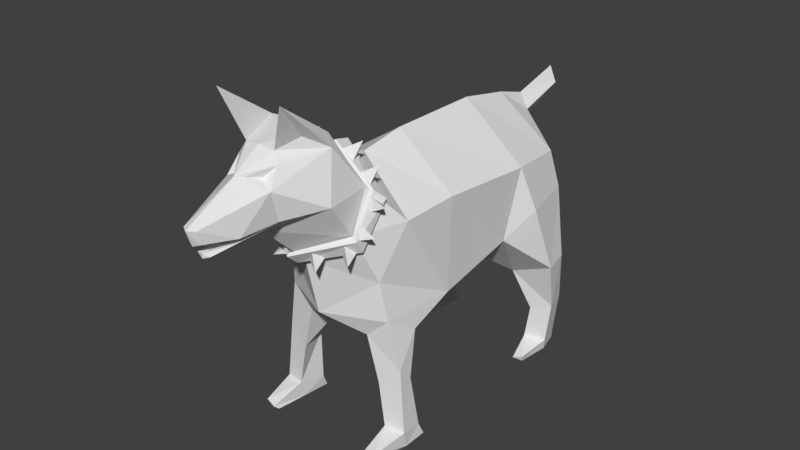 # Source: Dog.blend  (saved by Blender 2.78.0; exported with 4.5.12 LTS)
import bpy
from mathutils import Matrix  # noqa: F401  (used for matrix-valued properties, if any)

bpy.ops.wm.read_factory_settings(use_empty=True)
scene = bpy.context.scene
scene.name = 'Scene'

# ---- collections
col_collection_1 = bpy.data.collections.new('Collection 1'); scene.collection.children.link(col_collection_1)

# ---- materials (node trees are filled in below, after node groups)
mat_dog = bpy.data.materials.new('Dog')
mat_dog.alpha_threshold = 0.0
mat_dog.use_transparent_shadow = False
mat_dog.roughness = 0.5
mat_dog.line_color = (0.0, 0.0, 0.0, 1.0)
mat_eyes = bpy.data.materials.new('Eyes')
mat_eyes.alpha_threshold = 0.0
mat_eyes.use_transparent_shadow = False
mat_eyes.roughness = 0.5
mat_collar = bpy.data.materials.new('Collar')
mat_collar.alpha_threshold = 0.0
mat_collar.use_transparent_shadow = False
mat_collar.roughness = 0.5
mat_spikes = bpy.data.materials.new('Spikes')
mat_spikes.alpha_threshold = 0.0
mat_spikes.use_transparent_shadow = False
mat_spikes.roughness = 0.5

# ---- material node trees

# ---- world
world_world = bpy.data.worlds.new('World'); scene.world = world_world
world_world.color = (0.05088, 0.05088, 0.05088)
world_world.use_sun_shadow = False
world_world.sun_shadow_jitter_overblur = 0.0
world_world.cycles.sampling_method = 'MANUAL'

# ---- meshes
me_cube = bpy.data.meshes.new('Cube')
me_cube.from_pydata([(0.1353, -0.4183, 0.5851), (0.138, -0.3633, 0.6926), (0.1355, -0.3973, 0.5523), (0.1535, -0.3383, 0.6685), (0.0, -0.466, 0.5088), (0.0, -0.2906, 0.7536), (0.0, -0.4965, 0.5361), (0.0, -0.3304, 0.7629), (0.1272, -0.3657, 0.6918), (0.1215, -0.4121, 0.594), (0.0, -0.4928, 0.5445), (0.0, -0.3369, 0.7569), (0.144, -0.3387, 0.6633), (0.1255, -0.3908, 0.5544), (0.0, -0.4585, 0.5062), (0.0, -0.3008, 0.7395), (0.04094, -0.3064, 0.7261), (0.05946, -0.343, 0.7282), (0.06603, -0.314, 0.7721), (0.0243, -0.3365, 0.7485), (0.1454, -0.3447, 0.6569), (0.1395, -0.3765, 0.6442), (0.1791, -0.3732, 0.6648), (0.1365, -0.3706, 0.6783), (0.08769, -0.3544, 0.7141), (0.1294, -0.3319, 0.7378), (0.1229, -0.3609, 0.6939), (0.1043, -0.3243, 0.6917), (0.1374, -0.3789, 0.5912), (0.1338, -0.412, 0.587), (0.1735, -0.401, 0.6004), (0.1339, -0.399, 0.6179), (0.1225, -0.4015, 0.5525), (0.09257, -0.4188, 0.5414), (0.1317, -0.4437, 0.5342), (0.1089, -0.4287, 0.5724), (0.05644, -0.4351, 0.5294), (0.02648, -0.4525, 0.5182), (0.0656, -0.4774, 0.511), (0.04277, -0.4624, 0.5492), (0.1681, 0.09903, 0.3904), (0.138, -0.3461, 0.4543), (0.1916, 0.1279, 0.5911), (0.1735, -0.2892, 0.6004), (0.0, 0.1457, 0.2961), (0.0, -0.4049, 0.3513), (0.0, 0.1535, 0.7228), (0.0, -0.2378, 0.7045), (0.0, 0.3932, 0.5711), (0.03059, 0.3889, 0.6275), (0.0, 0.3976, 0.6662), (0.1221, -0.48, 0.6868), (0.09965, -0.4489, 0.8095), (0.0, -0.5649, 0.6274), (0.0, -0.4317, 0.8402), (0.05903, -0.5704, 0.6703), (0.05656, -0.5615, 0.7952), (0.0, -0.5974, 0.6732), (0.0, -0.5605, 0.8267), (0.04758, -0.6696, 0.6672), (0.06436, -0.5947, 0.7492), (0.0, -0.6889, 0.6647), (0.01353, -0.6162, 0.7749), (0.01739, -0.7478, 0.6739), (0.01814, -0.756, 0.7075), (0.0, -0.7531, 0.6675), (0.0, -0.7675, 0.7079), (0.1158, 0.3506, 0.4391), (0.0, 0.3244, 0.2827), (0.0, 0.3053, 0.6935), (0.1603, 0.3112, 0.5682), (0.02274, 0.5364, 0.6614), (0.0, 0.5495, 0.6433), (0.0, 0.5421, 0.7037), (0.1757, -0.1408, 0.3529), (0.179, -0.1374, 0.6062), (0.0, -0.1096, 0.7236), (0.0, -0.1543, 0.2711), (0.1628, -0.2485, 0.2959), (0.1497, -0.3326, 0.3469), (0.08946, -0.3373, 0.2924), (0.08207, -0.2386, 0.2572), (0.177, -0.2826, 0.1795), (0.1776, -0.3211, 0.2176), (0.1213, -0.3336, 0.1684), (0.137, -0.2598, 0.1733), (0.1888, -0.265, 0.03916), (0.1932, -0.3259, 0.04843), (0.1408, -0.3356, 0.05219), (0.1318, -0.2631, 0.03716), (0.1918, -0.2491, 0.004906), (0.1914, -0.3151, 0.003197), (0.139, -0.3247, 0.006959), (0.1348, -0.2472, 0.002909), (0.1778, -0.4215, 0.03089), (0.1476, -0.4293, 0.0253), (0.1722, -0.4103, 0.0103), (0.1415, -0.4173, 0.01493), (0.2179, 0.1646, 0.4673), (0.1842, 0.3226, 0.4698), (0.1185, 0.2249, 0.2327), (0.2316, 0.2341, 0.2752), (0.1187, 0.3001, 0.236), (0.2182, 0.307, 0.2812), (0.1631, 0.2545, 0.1182), (0.2167, 0.2761, 0.1334), (0.1539, 0.3261, 0.1165), (0.2, 0.3412, 0.1322), (0.1508, 0.2516, 0.0261), (0.2044, 0.2732, 0.01993), (0.1416, 0.3233, 0.02444), (0.1877, 0.3384, 0.01873), (0.1741, 0.2572, -0.009562), (0.2005, 0.2772, -0.00935), (0.1469, 0.2556, -0.0003125), (0.1377, 0.3273, -0.001977), (0.1838, 0.3424, -0.01055), (0.1692, 0.1725, 0.0002219), (0.1925, 0.1837, 0.005603), (0.1595, 0.1799, -0.009661), (0.1876, 0.1889, -0.01207), (0.09077, -0.5827, 0.937), (0.08249, -0.44, 0.836), (0.04097, -0.5559, 0.8215), (0.0, -0.3409, 0.7559), (0.1194, -0.3685, 0.6967), (0.114, -0.4072, 0.5876), (0.0, -0.4412, 0.5072), (0.01901, -0.7264, 0.6386), (0.0, -0.7314, 0.6423), (0.0, -0.7309, 0.6309), (0.0, -0.6645, 0.6459), (0.03781, -0.6672, 0.6529), (0.0, -0.6476, 0.6317), (0.0, -0.5921, 0.6593), (0.0, -0.6342, 0.778), (0.0296, -0.5817, 0.766), (0.06798, -0.5037, 0.8425)], [], [(3, 0, 2), (4, 0, 6), (1, 9, 0), (5, 1, 3), (9, 14, 10), (7, 8, 1), (0, 10, 6), (8, 15, 12), (9, 12, 13), (2, 12, 3), (5, 12, 15), (14, 2, 4), (3, 1, 0), (4, 2, 0), (1, 8, 9), (5, 7, 1), (9, 13, 14), (7, 11, 8), (0, 9, 10), (8, 11, 15), (9, 8, 12), (2, 13, 12), (5, 3, 12), (14, 13, 2), (16, 18, 17), (24, 25, 27), (17, 18, 19), (20, 22, 21), (21, 22, 23), (19, 18, 16), (23, 22, 20), (26, 25, 24), (27, 25, 26), (28, 30, 29), (29, 30, 31), (31, 30, 28), (32, 34, 33), (33, 34, 35), (35, 34, 32), (36, 38, 37), (37, 38, 39), (39, 38, 36), (74, 43, 41), (75, 47, 43), (125, 51, 126), (74, 79, 78), (69, 49, 50), (50, 71, 73), (70, 48, 49), (133, 132, 128, 130), (122, 52, 125), (126, 53, 127), (56, 62, 136), (135, 64, 60), (57, 59, 61), (46, 70, 69), (59, 64, 63), (61, 63, 65), (66, 63, 64), (48, 72, 71), (74, 44, 40), (42, 76, 75), (40, 75, 74), (81, 84, 80), (45, 81, 80), (45, 79, 41), (74, 81, 77), (82, 89, 85), (78, 83, 82), (81, 82, 85), (80, 83, 79), (89, 92, 88), (84, 87, 83), (85, 88, 84), (82, 87, 86), (91, 93, 90), (86, 91, 90), (86, 93, 89), (92, 95, 88), (94, 97, 96), (92, 96, 97), (91, 94, 96), (88, 94, 87), (68, 100, 44), (67, 102, 68), (42, 99, 70), (40, 98, 42), (103, 105, 107), (102, 107, 106), (67, 103, 102), (99, 101, 103), (40, 101, 98), (106, 108, 104), (100, 105, 101), (102, 104, 100), (111, 113, 116), (111, 115, 110), (106, 111, 110), (107, 109, 111), (104, 109, 105), (114, 115, 112), (113, 115, 116), (108, 118, 109), (110, 114, 108), (112, 119, 114), (117, 120, 118), (109, 120, 113), (108, 119, 117), (112, 120, 119), (135, 123, 58), (41, 127, 45), (47, 125, 43), (43, 126, 41), (74, 75, 43), (75, 76, 47), (125, 52, 51), (74, 41, 79), (69, 70, 49), (50, 49, 71), (67, 68, 48), (70, 67, 48), (53, 51, 55), (126, 51, 53), (56, 123, 135), (135, 66, 64), (51, 60, 55), (46, 42, 70), (59, 60, 64), (61, 59, 63), (66, 65, 63), (71, 72, 73), (49, 48, 71), (74, 77, 44), (42, 46, 76), (40, 42, 75), (81, 85, 84), (45, 77, 81), (45, 80, 79), (74, 78, 81), (82, 86, 89), (78, 79, 83), (81, 78, 82), (80, 84, 83), (89, 93, 92), (84, 88, 87), (85, 89, 88), (82, 83, 87), (91, 92, 93), (86, 87, 91), (86, 90, 93), (92, 97, 95), (94, 95, 97), (92, 91, 96), (91, 87, 94), (88, 95, 94), (68, 102, 100), (42, 98, 99), (67, 70, 99), (103, 101, 105), (102, 103, 107), (40, 44, 100), (67, 99, 103), (99, 98, 101), (40, 100, 101), (106, 110, 108), (100, 104, 105), (102, 106, 104), (111, 109, 113), (111, 116, 115), (106, 107, 111), (107, 105, 109), (104, 108, 109), (113, 112, 115), (108, 117, 118), (110, 115, 114), (117, 119, 120), (109, 118, 120), (108, 114, 119), (112, 113, 120), (122, 121, 52), (122, 124, 54), (123, 52, 137), (41, 126, 127), (47, 124, 125), (43, 125, 126), (122, 54, 58), (58, 123, 122), (121, 122, 123), (52, 123, 56), (124, 122, 125), (130, 128, 129), (132, 131, 129, 128), (55, 57, 134), (53, 55, 132, 133), (52, 60, 51), (134, 131, 132, 55), (59, 55, 60), (55, 59, 57), (60, 62, 135), (62, 56, 135), (60, 56, 136), (62, 60, 136), (56, 60, 52), (52, 121, 137), (121, 123, 137)])
me_cube.polygons.foreach_set('material_index', [2, 2, 2, 2, 2, 2, 2, 2, 2, 2, 2, 2, 2, 2, 2, 2, 2, 2, 2, 2, 2, 2, 2, 2, 3, 3, 3, 3, 3, 3, 3, 3, 3, 3, 3, 3, 3, 3, 3, 3, 3, 3, 0, 0, 0, 0, 0, 0, 0, 0, 0, 0, 1, 0, 0, 0, 0, 0, 0, 0, 0, 0, 0, 0, 0, 0, 0, 0, 0, 0, 0, 0, 0, 0, 0, 0, 0, 0, 0, 0, 0, 0, 0, 0, 0, 0, 0, 0, 0, 0, 0, 0, 0, 0, 0, 0, 0, 0, 0, 0, 0, 0, 0, 0, 0, 0, 0, 0, 0, 0, 0, 0, 0, 0, 0, 0, 0, 0, 0, 0, 0, 0, 0, 0, 0, 0, 0, 0, 0, 0, 0, 0, 0, 0, 0, 0, 0, 0, 0, 0, 0, 0, 0, 0, 0, 0, 0, 0, 0, 0, 0, 0, 0, 0, 0, 0, 0, 0, 0, 0, 0, 0, 0, 0, 0, 0, 0, 0, 0, 0, 0, 0, 0, 0, 0, 0, 0, 0, 0, 0, 0, 0, 0, 0, 0, 0, 0, 0, 0, 0, 0, 0, 0, 0, 0, 0, 0, 0, 0, 0, 1, 1, 0, 0, 0])
me_cube.materials.append(mat_dog)
me_cube.materials.append(mat_eyes)
me_cube.materials.append(mat_collar)
me_cube.materials.append(mat_spikes)
me_cube.use_remesh_preserve_volume = False
me_cube.use_remesh_preserve_attributes = False
me_cube.use_mirror_vertex_groups = False
me_cube.update()
arm_armature = bpy.data.armatures.new('Armature')  # bones are not reproduced

# ---- objects
ob_dogrig = bpy.data.objects.new('DogRig', arm_armature)
ob_dog = bpy.data.objects.new('Dog', me_cube)

# ---- transforms, parenting, visibility, modifiers, constraints
ob_dogrig.location = (0.0, 0.0, 0.0)
ob_dogrig.hide_viewport = True
ob_dogrig.show_in_front = True
ob_dogrig.lineart.crease_threshold = 0.0
ob_dog.parent = ob_dogrig
ob_dog.location = (0.0, 0.0, 0.0)
ob_dog.lock_rotations_4d = False
ob_dog.empty_display_type = 'ARROWS'
ob_dog.lineart.crease_threshold = 0.0
_vg = ob_dog.vertex_groups.new(name='root')
_vg = ob_dog.vertex_groups.new(name='torso1')
for _i, _w in zip([42, 46, 47, 50, 69, 70, 76], [0.06621, 0.6274, 0.001577, 0.0534, 0.6258, 0.03502, 0.1088]): _vg.add([_i], _w, 'REPLACE')
_vg = ob_dog.vertex_groups.new(name='back_leg1.l')
for _i, _w in zip([40, 42, 44, 46, 48, 67, 68, 69, 70, 74, 75, 76, 77, 98, 99, 100, 101, 102, 103, 104, 105, 106, 107], [0.4726, 0.3973, 0.02794, 0.02256, 0.01377, 0.8931, 0.1966, 0.03312, 0.3489, 0.01282, 0.02572, 0.0238, 0.0941, 0.9283, 0.9383, 0.6754, 0.9568, 0.9615, 0.9555, 0.009158, 0.01961, 0.002582, 0.03501]): _vg.add([_i], _w, 'REPLACE')
_vg = ob_dog.vertex_groups.new(name='back_leg2.l')
for _i, _w in zip([100, 101, 102, 103, 104, 105, 106, 107, 108, 109, 110, 111, 113, 114, 115, 116], [0.02239, 0.01549, 0.01902, 0.0264, 0.9367, 0.9471, 0.9631, 0.9487, 0.06171, 0.05271, 0.8406, 0.8572, 0.03076, 0.02601, 0.5655, 0.5636]): _vg.add([_i], _w, 'REPLACE')
_vg = ob_dog.vertex_groups.new(name='back_leg3.l')
for _i, _w in zip([104, 108, 109, 110, 111, 112, 113, 114, 115, 116, 117, 118, 119, 120], [0.0162, 0.9373, 0.9465, 0.1578, 0.1413, 0.992, 0.9595, 0.9618, 0.434, 0.436, 0.9997, 0.9985, 0.9982, 0.9997]): _vg.add([_i], _w, 'REPLACE')
_vg = ob_dog.vertex_groups.new(name='torso1.004')
for _i, _w in zip([46, 48, 49, 50, 67, 69, 70, 71, 72, 73, 99], [0.06856, 0.9569, 0.966, 0.9298, 0.09243, 0.2358, 0.1172, 0.9992, 0.9994, 0.9997, 0.03441]): _vg.add([_i], _w, 'REPLACE')
_vg = ob_dog.vertex_groups.new(name='back_leg1.r')
for _i, _w in zip([40, 44, 68, 77], [0.03312, 0.4307, 0.05098, 0.06705]): _vg.add([_i], _w, 'REPLACE')
_vg = ob_dog.vertex_groups.new(name='back_leg2.r')
_vg = ob_dog.vertex_groups.new(name='back_leg3.r')
_vg = ob_dog.vertex_groups.new(name='torso2')
for _i, _w in zip([40, 41, 42, 43, 44, 45, 46, 47, 51, 69, 74, 75, 76, 77, 81, 124, 125, 126, 127], [0.007681, 0.07281, 0.08346, 0.6377, 0.03831, 0.05007, 0.1255, 0.7152, 0.008962, 0.01466, 0.107, 0.7537, 0.7267, 0.321, 0.02793, 0.1145, 0.1135, 0.1118, 0.3102]): _vg.add([_i], _w, 'REPLACE')
_vg = ob_dog.vertex_groups.new(name='neck')
for _i, _w in zip([0, 1, 2, 3, 4, 5, 6, 7, 8, 9, 10, 11, 12, 13, 14, 15, 16, 17, 18, 19, 20, 21, 22, 23, 24, 25, 26, 27, 28, 29, 30, 31, 32, 33, 34, 35, 36, 37, 38, 39, 41, 43, 45, 47, 51, 52, 53, 54, 55, 56, 58, 60, 62, 75, 76, 121, 122, 123, 124, 125, 126, 127, 136, 137], [1.0, 1.0, 1.0, 1.0, 1.0, 1.0, 1.0, 1.0, 1.0, 1.0, 1.0, 1.0, 1.0, 1.0, 1.0, 1.0, 1.0, 1.0, 1.0, 1.0, 1.0, 1.0, 1.0, 1.0, 1.0, 1.0, 1.0, 1.0, 1.0, 1.0, 1.0, 1.0, 1.0, 1.0, 1.0, 1.0, 1.0, 1.0, 1.0, 1.0, 0.07063, 0.1796, 0.08884, 0.2043, 0.07823, 0.02997, 0.0, 0.03071, 0.04801, 0.05176, 0.07924, 0.01094, 0.0, 0.03144, 0.06833, 0.005092, 0.02998, 0.04516, 0.8043, 0.7681, 0.7069, 0.4017, 0.005981, 0.01999]): _vg.add([_i], _w, 'REPLACE')
_vg = ob_dog.vertex_groups.new(name='head')
for _i, _w in zip([0, 1, 2, 3, 4, 5, 6, 7, 8, 9, 10, 11, 12, 13, 14, 15, 16, 17, 18, 19, 20, 21, 22, 23, 24, 25, 26, 27, 28, 29, 30, 31, 32, 33, 34, 35, 36, 37, 38, 39, 51, 52, 54, 55, 56, 57, 58, 59, 60, 61, 62, 63, 64, 65, 66, 121, 122, 123, 124, 125, 134, 135, 136, 137], [0.3377, 0.3377, 0.3377, 0.3377, 0.3377, 0.3377, 0.3377, 0.3377, 0.3377, 0.3377, 0.3377, 0.3377, 0.3377, 0.3377, 0.3377, 0.3377, 0.3377, 0.3377, 0.3377, 0.3377, 0.3377, 0.3377, 0.3377, 0.3377, 0.3377, 0.3377, 0.3377, 0.3377, 0.3377, 0.3377, 0.3377, 0.3377, 0.3377, 0.3377, 0.3377, 0.3377, 0.3377, 0.3377, 0.3377, 0.3377, 0.1254, 0.8834, 0.8422, 0.1578, 0.9373, 0.4003, 0.9183, 0.9206, 0.883, 0.9611, 0.9551, 0.9928, 0.9968, 0.9941, 0.9988, 0.8425, 0.9053, 0.9482, 0.06644, 0.05143, 0.009804, 0.9732, 0.9428, 0.9029]): _vg.add([_i], _w, 'REPLACE')
_vg = ob_dog.vertex_groups.new(name='head.001')
for _i, _w in zip([51, 53, 55, 56, 57, 59, 60, 61, 126, 127, 128, 129, 130, 131, 132, 133, 134, 136], [0.1493, 0.9752, 0.7689, 0.0007644, 0.5928, 0.07336, 0.08458, 0.02442, 0.04892, 0.1094, 0.9996, 1.0, 0.9999, 0.9999, 0.9937, 0.9991, 0.9687, 0.001355]): _vg.add([_i], _w, 'REPLACE')
_vg = ob_dog.vertex_groups.new(name='front_leg1.l')
for _i, _w in zip([0, 2, 4, 6, 9, 10, 13, 14, 28, 29, 30, 31, 32, 33, 34, 35, 36, 37, 38, 39, 40, 41, 43, 44, 45, 74, 75, 77, 78, 79, 80, 81, 82, 83, 84, 85, 98, 126, 127], [0.0, 0.0, 0.0, 0.0, 0.0, 0.0, 0.0, 0.0, 0.0, 0.0, 0.0, 0.0, 0.0, 0.0, 0.0, 0.0, 0.0, 0.0, 0.0, 0.0, 0.01696, 0.1112, 0.0301, 0.07244, 0.04761, 0.2316, 0.07346, 0.2883, 0.9435, 0.9168, 0.9147, 0.8703, 0.07896, 0.8396, 0.07675, 0.06057, 0.0, 0.01755, 0.08924]): _vg.add([_i], _w, 'REPLACE')
_vg = ob_dog.vertex_groups.new(name='front_leg2.l')
for _i, _w in zip([77, 78, 80, 81, 82, 83, 84, 85, 86, 87, 88, 89, 90, 91, 92, 93], [0.01204, 0.005737, 0.01186, 0.06614, 0.9017, 0.1663, 0.8872, 0.9235, 0.8258, 0.08437, 0.06327, 0.8304, 0.5462, 0.05689, 0.02359, 0.567]): _vg.add([_i], _w, 'REPLACE')
_vg = ob_dog.vertex_groups.new(name='front_foot.l')
for _i, _w in zip([84, 86, 87, 88, 89, 90, 91, 92, 93, 94, 95, 96, 97], [0.0195, 0.1733, 0.9246, 0.9352, 0.1677, 0.4536, 0.944, 0.9631, 0.4325, 0.998, 0.9985, 0.9977, 0.9968]): _vg.add([_i], _w, 'REPLACE')
_vg = ob_dog.vertex_groups.new(name='front_leg1.r')
for _i, _w in zip([45, 80, 127], [0.4101, 0.01766, 0.0519]): _vg.add([_i], _w, 'REPLACE')
_vg = ob_dog.vertex_groups.new(name='front_leg2.r')
_vg = ob_dog.vertex_groups.new(name='front_foot.r')
_m = ob_dog.modifiers.new('Mirror', 'MIRROR')
_m.use_clip = True
_m = ob_dog.modifiers.new('Armature', 'ARMATURE')
_m.object = ob_dogrig

# ---- collection membership
col_collection_1.objects.link(ob_dogrig)
col_collection_1.objects.link(ob_dog)

# ---- scene / render settings (as saved in the file)
scene.frame_start = 1; scene.frame_end = 250; scene.frame_set(1)
scene.render.engine = 'BLENDER_EEVEE_NEXT'
scene.render.resolution_percentage = 50
scene.render.dither_intensity = 0.0
scene.cycles.use_denoising = False
scene.cycles.samples = 128
scene.cycles.sampling_pattern = 'TABULATED_SOBOL'
scene.cycles.light_sampling_threshold = 0.0
scene.cycles.use_adaptive_sampling = False
scene.cycles.use_light_tree = False
scene.cycles.blur_glossy = 0.0
scene.cycles.sample_clamp_indirect = 0.0
scene.view_settings.view_transform = 'Standard'
bpy.context.view_layer.update()

# ---- added for rendering (the .blend has no active camera and no usable light): camera, sun
cam_auto = bpy.data.cameras.new('AutoCamera')
cam_auto.lens = 50.0
cam_auto.sensor_width = 36.0
cam_auto.clip_end = 1000.0
ob_auto_camera = bpy.data.objects.new('AutoCamera', cam_auto)
scene.collection.objects.link(ob_auto_camera)
ob_auto_camera.location = (1.56191, -1.98334, 1.712)
ob_auto_camera.rotation_euler = (1.09748, -7.21219e-08, 0.694738)
scene.camera = ob_auto_camera
light_auto_sun = bpy.data.lights.new('AutoSun', 'SUN')
light_auto_sun.energy = 3.0
light_auto_sun.angle = 0.0523599
ob_auto_sun = bpy.data.objects.new('AutoSun', light_auto_sun)
scene.collection.objects.link(ob_auto_sun)
ob_auto_sun.rotation_euler = (0.872665, 0.174533, 0.523599)
bpy.context.view_layer.update()
